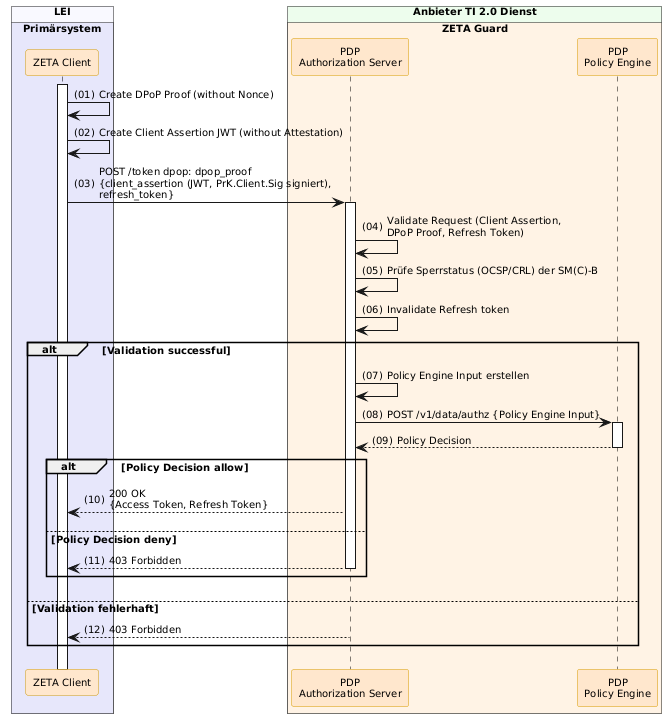

The diagram above was rendered by PlantUML. Its source (embedded in the PNG):
@startuml "token-exchange-with-refresh-token"
autonumber "(00)"
skinparam defaultFontSize 10
skinparam defaultFontName Helvetica
skinparam DefaultMonospacedFontName Courier
skinparam lengthAdjust none
skinparam sequenceReferenceBackgroundColor White
skinparam SequenceReferenceFontSize 12
skinparam sequenceMessageAlign left
hide stereotype

' Box colors
!define ZETA_GUARD_COLOR #FFF3E5
!define LEI_COLOR #GhostWhite
!define LEI_COMPONENT_COLOR #E4E4F4
!define PRIMAERSYSTEM_COLOR #Lavender
!define PROVIDER_COLOR #EDFDEC

' Participant colors
<style>
sequenceDiagram {
  participant {
    .zeta {
      BackgroundColor #FFE6CC
      LineColor #D79B00
    }
    .provider {
      BackgroundColor #D5E8D4
      LineColor #82B366
    }
  }
  lifeline {
    BackgroundColor White
    LineColor Black
  }
}
</style>

' title Token Exchange with Refresh Token

!pragma teoz true

box "LEI" LEI_COLOR
  box "Primärsystem" PRIMAERSYSTEM_COLOR
    participant Client as "ZETA Client" <<zeta>>
  end box
end box

box "Anbieter TI 2.0 Dienst" PROVIDER_COLOR
  box "ZETA Guard" ZETA_GUARD_COLOR
    participant AuthS as "PDP\nAuthorization Server" <<zeta>>
    participant OPA as "PDP\nPolicy Engine" <<zeta>>
  end box
end box

Client++

Client -> Client : Create DPoP Proof (without Nonce)
Client -> Client : Create Client Assertion JWT (without Attestation)
Client -> AuthS++: POST /token dpop: dpop_proof\n{client_assertion (JWT, PrK.Client.Sig signiert),\nrefresh_token}
AuthS -> AuthS : Validate Request (Client Assertion,\nDPoP Proof, Refresh Token)
AuthS -> AuthS : Prüfe Sperrstatus (OCSP/CRL) der SM(C)-B
AuthS -> AuthS: Invalidate Refresh token
alt Validation successful
  AuthS -> AuthS: Policy Engine Input erstellen
  AuthS -> OPA++: POST /v1/data/authz {Policy Engine Input}
  OPA --> AuthS--: Policy Decision
  alt Policy Decision allow
    AuthS --> Client: 200 OK\n{Access Token, Refresh Token}
  else Policy Decision deny
    AuthS --> Client--: 403 Forbidden
  end alt
else Validation fehlerhaft
  AuthS --> Client: 403 Forbidden
end alt

@enduml